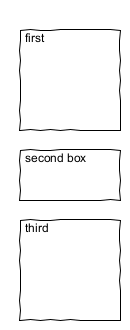

The diagram above was rendered by PlantUML. Its source (embedded in the PNG):
@startwire
!option handwritten true
* first
* second_box [100x50]
* third
@endwire